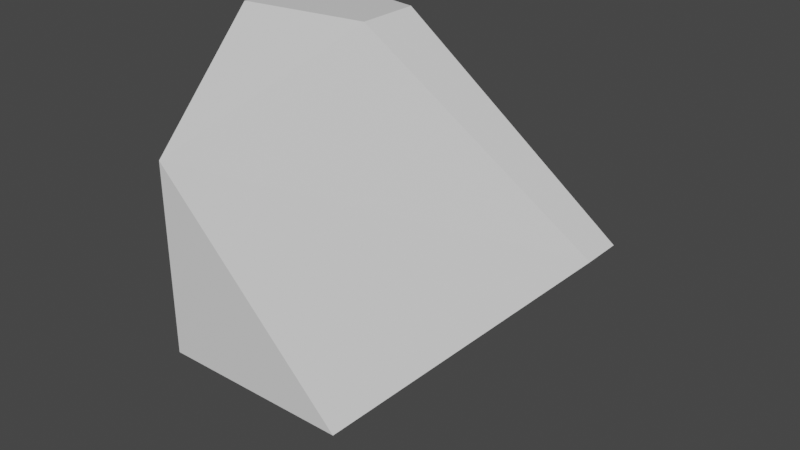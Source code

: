 # Source: dae_test_02.blend  (saved by Blender 2.83.19; exported with 4.5.12 LTS)
import bpy
from mathutils import Matrix  # noqa: F401  (used for matrix-valued properties, if any)

bpy.ops.wm.read_factory_settings(use_empty=True)
scene = bpy.context.scene
scene.name = 'Scene'

# ---- collections
col_collection = bpy.data.collections.new('Collection'); scene.collection.children.link(col_collection)

# ---- materials (node trees are filled in below, after node groups)
mat_material = bpy.data.materials.new('Material')
mat_material.alpha_threshold = 0.0
mat_material.use_transparent_shadow = False
mat_material.line_color = (0.0, 0.0, 0.0, 1.0)

# ---- material node trees
mat_material.use_nodes = True; mat_material.node_tree.nodes.clear()
_N = mat_material.node_tree.nodes; _L = mat_material.node_tree.links
n0 = _N.new('ShaderNodeOutputMaterial'); n0.name = 'Material Output'; n0.location = (300, 300)
n1 = _N.new('ShaderNodeBsdfPrincipled'); n1.name = 'Principled BSDF'; n1.location = (10, 300)
n1.distribution = 'GGX'
n1.subsurface_method = 'BURLEY'
n1.inputs[2].default_value = 0.4
n1.inputs[3].default_value = 1.45
n1.inputs[27].default_value = (0.0, 0.0, 0.0, 1.0)
n1.inputs[28].default_value = 1.0
_L.new(n1.outputs[0], n0.inputs[0])
n0.is_active_output = True

# ---- world
world_world = bpy.data.worlds.new('World'); scene.world = world_world
world_world.use_nodes = True; world_world.node_tree.nodes.clear()
_N = world_world.node_tree.nodes; _L = world_world.node_tree.links
n0 = _N.new('ShaderNodeOutputWorld'); n0.name = 'World Output'; n0.location = (300, 300)
n1 = _N.new('ShaderNodeBackground'); n1.name = 'Background'; n1.location = (10, 300)
n1.inputs[0].default_value = (0.05088, 0.05088, 0.05088, 1.0)
_L.new(n1.outputs[0], n0.inputs[0])
n0.is_active_output = True
world_world.color = (0.05088, 0.05088, 0.05088)
world_world.use_sun_shadow = False
world_world.sun_shadow_jitter_overblur = 0.0

# ---- meshes
me_cube = bpy.data.meshes.new('Cube')
me_cube.from_pydata([(2.856, 0.17, 1.0), (1.0, 1.0, -1.0), (2.856, -0.17, 1.0), (1.0, -1.0, -1.0), (-1.0, 1.0, 1.0), (-1.0, 1.0, -1.0), (-1.0, -1.0, 1.0), (-1.0, -1.0, -1.0), (0.7902, -0.2854, 2.429), (-0.3493, -0.4668, 2.429), (0.7902, 0.2854, 2.429), (-0.3493, 0.4668, 2.429)], [], [(4, 6, 9, 11), (3, 2, 6, 7), (7, 6, 4, 5), (5, 1, 3, 7), (1, 0, 2, 3), (5, 4, 0, 1), (10, 11, 9, 8), (2, 0, 10, 8), (0, 4, 11, 10), (6, 2, 8, 9)])
_uv = me_cube.uv_layers.new(name='UVMap')
_uv.uv.foreach_set('vector', [0.625, 0.25, 0.625, 0.0, 0.625, 0.0, 0.625, 0.25, 0.375, 0.75, 0.625, 0.75, 0.625, 1.0, 0.375, 1.0, 0.375, 0.0, 0.625, 0.0, 0.625, 0.25, 0.375, 0.25, 0.125, 0.5, 0.375, 0.5, 0.375, 0.75, 0.125, 0.75, 0.375, 0.5, 0.625, 0.5, 0.625, 0.75, 0.375, 0.75, 0.375, 0.25, 0.625, 0.25, 0.625, 0.5, 0.375, 0.5, 0.625, 0.5, 0.875, 0.5, 0.875, 0.75, 0.625, 0.75, 0.625, 0.75, 0.625, 0.5, 0.625, 0.5, 0.625, 0.75, 0.625, 0.5, 0.625, 0.25, 0.625, 0.25, 0.625, 0.5, 0.625, 1.0, 0.625, 0.75, 0.625, 0.75, 0.625, 1.0])
me_cube.materials.append(mat_material)
me_cube.use_remesh_preserve_volume = False
me_cube.use_remesh_preserve_attributes = False
me_cube.use_mirror_vertex_groups = False
me_cube.update()
arm_armature_002 = bpy.data.armatures.new('Armature.002')  # bones are not reproduced

# ---- objects
ob_cube = bpy.data.objects.new('Cube', me_cube)
ob_armature = bpy.data.objects.new('Armature', arm_armature_002)

# ---- transforms, parenting, visibility, modifiers, constraints
ob_cube.parent = ob_armature
ob_cube.location = (0.0, 0.0, 0.0)
ob_cube.lock_rotations_4d = False
ob_cube.empty_display_type = 'ARROWS'
ob_cube.lineart.crease_threshold = 0.0
_vg = ob_cube.vertex_groups.new(name='Bone')
for _i, _w in zip([0, 1, 2, 3, 4, 5, 6, 7, 8, 9, 10, 11], [0.4958, 0.8956, 0.4963, 0.8991, 0.4977, 0.8975, 0.498, 0.8959, 0.07066, 0.05115, 0.07494, 0.04008]): _vg.add([_i], _w, 'REPLACE')
_vg = ob_cube.vertex_groups.new(name='Bone.001')
for _i, _w in zip([0, 1, 2, 3, 4, 5, 6, 7, 8, 9, 10, 11], [0.5042, 0.1044, 0.5037, 0.1009, 0.5023, 0.1025, 0.502, 0.1041, 0.9293, 0.9489, 0.9251, 0.955]): _vg.add([_i], _w, 'REPLACE')
_m = ob_cube.modifiers.new('Armature', 'ARMATURE')
_m = ob_cube.modifiers.new('Armature.001', 'ARMATURE')
_m = ob_cube.modifiers.new('Armature.002', 'ARMATURE')
_m.object = ob_armature
ob_armature.location = (0.0, 0.0, 0.0)
ob_armature.show_in_front = True
ob_armature.lineart.crease_threshold = 0.0

# ---- collection membership
col_collection.objects.link(ob_cube)
col_collection.objects.link(ob_armature)

# ---- scene / render settings (as saved in the file)
scene.frame_start = 1; scene.frame_end = 20; scene.frame_set(16)
scene.render.engine = 'BLENDER_EEVEE_NEXT'
scene.cycles.use_denoising = False
scene.cycles.samples = 128
scene.cycles.sampling_pattern = 'TABULATED_SOBOL'
scene.cycles.use_adaptive_sampling = False
scene.cycles.use_light_tree = False
scene.view_settings.view_transform = 'Filmic'
bpy.context.view_layer.update()

# ---- added for rendering (the .blend has no active camera and no usable light): camera, sun
cam_auto = bpy.data.cameras.new('AutoCamera')
cam_auto.lens = 50.0
cam_auto.sensor_width = 36.0
cam_auto.clip_end = 1000.0
ob_auto_camera = bpy.data.objects.new('AutoCamera', cam_auto)
scene.collection.objects.link(ob_auto_camera)
ob_auto_camera.location = (6.3278, -6.49809, 4.93259)
ob_auto_camera.rotation_euler = (1.09748, -7.21219e-08, 0.694738)
scene.camera = ob_auto_camera
light_auto_sun = bpy.data.lights.new('AutoSun', 'SUN')
light_auto_sun.energy = 3.0
light_auto_sun.angle = 0.0523599
ob_auto_sun = bpy.data.objects.new('AutoSun', light_auto_sun)
scene.collection.objects.link(ob_auto_sun)
ob_auto_sun.rotation_euler = (0.872665, 0.174533, 0.523599)
bpy.context.view_layer.update()
